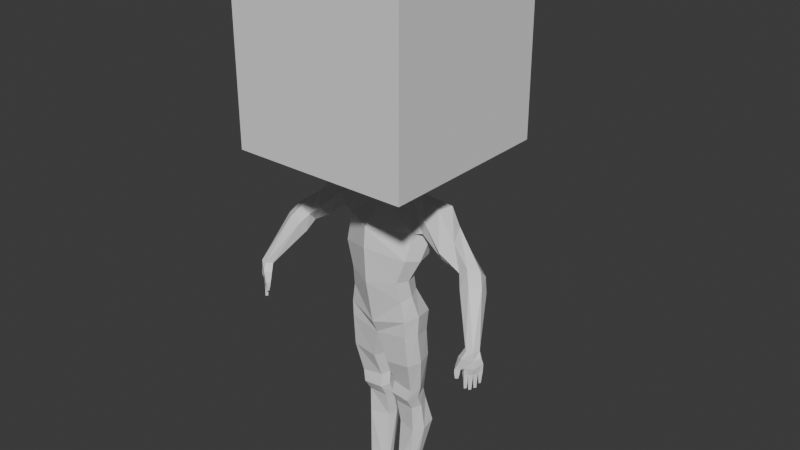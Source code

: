 # Source: manRunSwordSwing.blend  (saved by Blender 4.1.24; exported with 4.5.12 LTS)
import bpy
from mathutils import Matrix  # noqa: F401  (used for matrix-valued properties, if any)

bpy.ops.wm.read_factory_settings(use_empty=True)
scene = bpy.context.scene
scene.name = 'Scene'

# ---- collections
col_collection = bpy.data.collections.new('Collection'); scene.collection.children.link(col_collection)

# ---- materials (node trees are filled in below, after node groups)
mat_material = bpy.data.materials.new('Material')
mat_material.alpha_threshold = 0.0
mat_material.use_transparent_shadow = False
mat_material.roughness = 0.5
mat_material.line_color = (0.0, 0.0, 0.0, 1.0)

# ---- material node trees
mat_material.use_nodes = True; mat_material.node_tree.nodes.clear()
_N = mat_material.node_tree.nodes; _L = mat_material.node_tree.links
n0 = _N.new('ShaderNodeOutputMaterial'); n0.name = 'Material Output'; n0.location = (300, 300)
n1 = _N.new('ShaderNodeBsdfPrincipled'); n1.name = 'Principled BSDF'; n1.location = (10, 300)
n1.inputs[3].default_value = 1.45
_L.new(n1.outputs[0], n0.inputs[0])
n0.is_active_output = True

# ---- world
world_world = bpy.data.worlds.new('World'); scene.world = world_world
world_world.use_nodes = True; world_world.node_tree.nodes.clear()
_N = world_world.node_tree.nodes; _L = world_world.node_tree.links
n0 = _N.new('ShaderNodeOutputWorld'); n0.name = 'World Output'; n0.location = (300, 300)
n1 = _N.new('ShaderNodeBackground'); n1.name = 'Background'; n1.location = (10, 300)
n1.inputs[0].default_value = (0.05088, 0.05088, 0.05088, 1.0)
_L.new(n1.outputs[0], n0.inputs[0])
n0.is_active_output = True
world_world.color = (0.05088, 0.05088, 0.05088)
world_world.use_sun_shadow = False
world_world.sun_shadow_jitter_overblur = 0.0

# ---- meshes
me_cube = bpy.data.meshes.new('Cube')
me_cube.from_pydata([(0.3767, 0.1014, 1.352), (0.3232, -0.006303, 0.2685), (0.3005, -0.1008, 1.368), (0.3237, -0.2651, 0.1923), (0.0, 0.09509, 0.2355), (0.0, -0.1888, 1.329), (0.0, -0.3737, 0.02259), (0.0, 0.1543, 1.341), (0.4817, 0.1641, 1.028), (0.449, 0.04745, 0.6975), (0.322, -0.03824, 0.4414), (0.4214, -0.18, 1.014), (0.3991, -0.2831, 0.7218), (0.3022, -0.3071, 0.4436), (0.0, 0.2601, 1.143), (0.0, 0.2203, 0.825), (0.0, 0.07497, 0.4128), (0.0, -0.4513, 1.053), (0.0, -0.4698, 0.8258), (0.0, -0.4475, 0.4108), (0.3839, 0.1091, -0.2853), (0.3651, -0.2481, -0.2377), (0.0, 0.1839, -0.3325), (0.0, -0.2733, -0.2867), (0.3893, 0.1363, -0.04708), (0.0, 0.2327, -0.08009), (0.0, -0.3475, -0.1233), (0.3698, -0.2501, -0.04519), (0.3172, 0.1494, -1.118), (0.3114, -0.1356, -1.153), (0.07587, 0.1337, -1.111), (0.0821, -0.1232, -1.14), (0.08217, 0.1656, -0.6609), (0.08528, 0.142, -0.9256), (0.09292, -0.09671, -0.9872), (0.09718, -0.2191, -0.6681), (0.3794, -0.2099, -0.6295), (0.3442, -0.1182, -1.016), (0.3541, 0.1265, -0.9562), (0.3965, 0.1234, -0.6135), (0.3153, 0.19, -1.265), (0.3078, -0.04435, -1.303), (0.07045, 0.1768, -1.272), (0.07655, -0.03237, -1.304), (0.3764, 0.2472, -1.587), (0.3146, -0.03645, -1.626), (0.1309, 0.2849, -1.583), (0.0872, 0.02413, -1.618), (0.2856, 0.1074, -2.231), (0.2893, -0.06647, -2.239), (0.09271, 0.0985, -2.231), (0.1142, -0.06071, -2.239), (0.3939, -0.00117, 1.361), (0.3834, -0.1488, 0.2418), (-0.001619, -0.1512, 0.1297), (0.1178, 0.1154, 1.452), (0.3686, -0.1863, 0.439), (0.4842, -0.1351, 0.6947), (0.5266, 0.01545, 1.005), (0.4362, -0.1086, -0.2476), (0.0, -0.1298, -0.3099), (0.4414, -0.09914, -0.01484), (-0.0009197, -0.09246, -0.1143), (0.3673, -0.01271, -1.143), (0.03224, -0.02896, -1.127), (0.4474, -0.06295, -0.6236), (0.4028, -0.01246, -1.001), (0.03756, -0.08062, -0.6699), (0.04093, -0.008514, -0.9622), (0.3648, 0.054, -1.285), (0.02663, 0.04631, -1.292), (0.3943, 0.07689, -1.612), (0.05591, 0.1272, -1.605), (0.3167, 0.01571, -2.231), (0.07944, 0.01409, -2.231), (0.7356, 0.06023, 1.343), (0.5788, -0.186, 1.189), (0.6386, 0.1726, 1.13), (0.528, -0.1593, 1.044), (0.687, -0.1121, 1.349), (0.6216, 0.1513, 1.047), (1.506, -0.4681, 0.1935), (1.404, -0.5606, 0.1925), (1.453, -0.4096, 0.1843), (1.351, -0.5021, 0.1832), (1.481, -0.5436, 0.1976), (1.375, -0.4266, 0.1791), (1.037, -0.2037, 0.788), (1.143, -0.2156, 0.8691), (1.249, -0.04399, 0.7549), (1.143, -0.03209, 0.6739), (1.037, -0.1119, 0.6904), (1.249, -0.1357, 0.8525), (1.118, -0.2989, 0.6699), (1.312, -0.1102, 0.6215), (1.332, -0.2223, 0.7228), (1.23, -0.3071, 0.7364), (1.198, -0.1042, 0.5387), (1.086, -0.2015, 0.5687), (0.9305, -0.1597, 1.066), (0.8286, 0.01969, 0.8303), (0.7914, -0.1724, 0.8438), (0.8165, -0.2537, 0.9599), (0.7954, 0.1353, 1.032), (0.8463, 0.04556, 1.149), (0.0, -0.1162, 1.45), (0.1669, 0.02788, 1.453), (0.0, 0.1514, 1.442), (0.1243, -0.07152, 1.46), (0.0, -0.1432, 1.324), (0.1086, 0.07976, 1.594), (0.0, -0.1456, 1.577), (0.1577, 0.02427, 1.596), (0.0, 0.1158, 1.584), (0.1187, -0.1012, 1.584), (0.3004, 0.1453, -2.398), (0.338, -0.08223, -2.398), (0.04202, 0.1323, -2.398), (0.03944, -0.06336, -2.401), (0.3311, 0.003565, -2.398), (0.03855, 0.006367, -2.397), (0.3104, -0.2554, -2.33), (0.3379, -0.296, -2.396), (0.08851, -0.2996, -2.31), (0.1503, -0.4005, -2.329), (0.1406, -0.4358, -2.401), (0.05611, -0.3484, -2.401), (1.55, -0.4609, 0.05576), (1.412, -0.5857, 0.008436), (1.515, -0.4164, 0.04062), (1.37, -0.5525, -0.00951), (1.497, -0.5445, 0.009743), (1.441, -0.4969, 0.01196), (1.543, -0.4542, -0.03169), (1.407, -0.5845, -0.07811), (1.513, -0.4216, -0.02988), (1.372, -0.5635, -0.08041), (1.482, -0.5301, -0.06745), (1.444, -0.4874, -0.06446), (1.491, -0.5419, 0.1052), (1.535, -0.4797, 0.1296), (1.315, -0.562, 0.09927), (1.385, -0.6171, 0.1153), (1.477, -0.4044, 0.1227), (1.419, -0.4693, 0.1063), (1.379, -0.6061, -0.009651), (1.355, -0.5656, -0.01032), (1.305, -0.5987, -0.009931), (1.33, -0.6392, -0.009259), (1.364, -0.6188, -0.116), (1.344, -0.5947, -0.1166), (1.32, -0.6148, -0.1152), (1.34, -0.6389, -0.1146), (1.438, -0.5561, -0.07518), (1.479, -0.4542, -0.04776), (1.406, -0.5289, -0.0761), (1.511, -0.4936, -0.04949), (1.416, -0.588, -0.2296), (1.396, -0.5679, -0.2319), (1.435, -0.5682, -0.2256), (1.416, -0.5481, -0.2279), (1.47, -0.5378, -0.2424), (1.449, -0.5177, -0.241), (1.45, -0.558, -0.2465), (1.429, -0.5379, -0.2451), (1.484, -0.5204, -0.2274), (1.465, -0.5, -0.2263), (1.485, -0.481, -0.2229), (1.505, -0.5013, -0.224), (1.531, -0.4634, -0.1718), (1.513, -0.4496, -0.1726), (1.5, -0.4666, -0.1803), (1.518, -0.4804, -0.1795), (1.514, -0.4894, -0.09027), (1.539, -0.4573, -0.07576), (1.513, -0.4309, -0.0748), (1.486, -0.4583, -0.08936), (1.516, -0.4851, -0.1345), (1.513, -0.4404, -0.1233), (1.535, -0.4605, -0.1234), (1.493, -0.4626, -0.1345), (1.481, -0.4634, -0.1079), (1.451, -0.4918, -0.1201), (1.509, -0.4962, -0.1094), (1.483, -0.5268, -0.1224), (1.483, -0.4722, -0.1654), (1.507, -0.4988, -0.1667), (1.458, -0.4959, -0.1732), (1.484, -0.5236, -0.1749), (1.477, -0.5332, -0.1367), (1.446, -0.4994, -0.1343), (1.443, -0.5569, -0.143), (1.415, -0.5324, -0.143), (1.474, -0.5355, -0.1896), (1.446, -0.5574, -0.1948), (1.422, -0.5352, -0.194), (1.448, -0.5086, -0.1876), (1.409, -0.5348, -0.1294), (1.383, -0.5617, -0.137), (1.438, -0.5604, -0.1279), (1.41, -0.5866, -0.1314), (1.413, -0.5402, -0.1786), (1.438, -0.5643, -0.1765), (1.388, -0.5648, -0.1846), (1.413, -0.5885, -0.1805), (1.331, -0.6425, -0.05783), (1.376, -0.6123, -0.05895), (1.354, -0.5756, -0.05974), (1.309, -0.6058, -0.05863), (0.08366, -0.2604, 1.502), (0.1896, -0.1726, 2.041), (0.1585, 0.1253, 1.57), (0.1802, 0.1792, 1.978), (7.938e-05, 0.1702, 1.525), (7.938e-05, 0.2279, 2.007), (0.2282, 0.1947, 1.839), (0.207, -0.248, 1.898), (7.938e-05, -0.3156, 1.483), (7.938e-05, -0.2103, 2.087), (7.938e-05, 0.2626, 1.828), (7.938e-05, -0.328, 1.898), (7.938e-05, -0.1185, 1.516), (0.1612, -0.002556, 1.579), (0.1207, -0.1341, 1.534), (0.1055, -0.1001, 1.55), (0.2113, 0.09719, 2.031), (0.2179, -0.04651, 2.052), (0.2409, -0.07421, 1.893), (0.2452, 0.0735, 1.872), (7.938e-05, -0.03517, 2.133), (7.938e-05, 0.1074, 2.108), (0.2045, 0.1788, 1.703), (0.1788, -0.2489, 1.785), (7.938e-05, 0.2376, 1.691), (7.938e-05, -0.3319, 1.785), (0.2294, 0.04738, 1.739), (0.2184, -0.0911, 1.764), (0.1867, 0.1565, 1.678), (0.1468, -0.2547, 1.668), (0.1693, -0.1127, 1.697), (7.938e-05, 0.2048, 1.643), (7.938e-05, -0.323, 1.665), (0.1952, 0.02091, 1.699)], [], [(25, 24, 20, 22), (11, 58, 80, 78), (14, 7, 0, 8), (11, 2, 5, 17), (0, 55, 106, 52), (3, 13, 19, 6), (13, 12, 18, 19), (12, 11, 17, 18), (4, 16, 10, 1), (16, 15, 9, 10), (15, 14, 8, 9), (53, 56, 13, 3), (56, 57, 12, 13), (57, 58, 11, 12), (68, 33, 30, 64), (62, 25, 22, 60), (61, 27, 21, 59), (27, 26, 23, 21), (3, 6, 26, 27), (53, 3, 27, 61), (54, 4, 25, 62), (4, 1, 24, 25), (63, 29, 41, 69), (66, 37, 29, 63), (33, 38, 28, 30), (37, 34, 31, 29), (21, 23, 35, 36), (36, 35, 34, 37), (22, 20, 39, 32), (32, 39, 38, 33), (59, 21, 36, 65), (65, 36, 37, 66), (60, 22, 32, 67), (67, 32, 33, 68), (42, 40, 44, 46), (30, 28, 40, 42), (29, 31, 43, 41), (64, 30, 42, 70), (72, 46, 50, 74), (41, 43, 47, 45), (70, 42, 46, 72), (69, 41, 45, 71), (73, 49, 116, 119), (71, 45, 49, 73), (46, 44, 48, 50), (45, 47, 51, 49), (44, 71, 73, 48), (118, 116, 122, 125, 126), (40, 69, 71, 44), (43, 70, 72, 47), (47, 72, 74, 51), (31, 64, 70, 43), (35, 67, 68, 34), (23, 60, 67, 35), (39, 65, 66, 38), (20, 59, 65, 39), (38, 66, 63, 28), (28, 63, 69, 40), (6, 54, 62, 26), (1, 53, 61, 24), (24, 61, 59, 20), (26, 62, 60, 23), (34, 68, 64, 31), (9, 8, 58, 57), (10, 9, 57, 56), (1, 10, 56, 53), (8, 0, 75, 77), (97, 94, 83, 86), (96, 93, 82, 85), (58, 8, 77, 80), (2, 11, 78, 76), (52, 2, 76, 79), (0, 52, 79, 75), (141, 130, 146, 147), (140, 139, 131, 127), (98, 97, 86, 84), (94, 95, 81, 83), (95, 96, 85, 81), (93, 98, 84, 82), (102, 101, 91, 87), (104, 99, 88, 92), (103, 104, 92, 89), (101, 100, 90, 91), (99, 102, 87, 88), (100, 103, 89, 90), (87, 91, 98, 93), (92, 88, 96, 95), (89, 92, 95, 94), (91, 90, 97, 98), (88, 87, 93, 96), (90, 89, 94, 97), (80, 77, 103, 100), (79, 76, 102, 99), (78, 80, 100, 101), (77, 75, 104, 103), (75, 79, 99, 104), (76, 78, 101, 102), (105, 108, 114, 111), (52, 106, 108, 2), (2, 108, 105, 109), (55, 0, 7, 107), (109, 5, 2), (111, 114, 112, 110, 113), (106, 55, 110, 112), (55, 107, 113, 110), (108, 106, 112, 114), (120, 119, 116, 118), (117, 115, 119, 120), (51, 74, 120, 118), (48, 73, 119, 115), (74, 50, 117, 120), (50, 48, 115, 117), (51, 118, 126, 123), (49, 51, 123, 124, 121), (116, 49, 121, 122), (123, 126, 125, 124), (121, 124, 125, 122), (139, 142, 128, 131), (144, 143, 129, 132), (141, 144, 132, 130), (143, 140, 127, 129), (135, 154, 138, 132, 129), (136, 134, 128, 130), (138, 155, 136, 130, 132), (133, 135, 129, 127), (137, 156, 133, 127, 131), (83, 81, 140, 143), (84, 86, 144, 141), (86, 83, 143, 144), (85, 82, 142, 139), (81, 85, 139, 140), (82, 84, 141, 142), (206, 205, 152, 149), (128, 142, 148, 145), (142, 141, 147, 148), (130, 128, 145, 146), (152, 151, 150, 149), (207, 206, 149, 150), (205, 208, 151, 152), (208, 207, 150, 151), (187, 185, 167, 166), (179, 177, 172, 169), (196, 193, 161, 162), (203, 201, 160, 158), (160, 159, 157, 158), (201, 202, 159, 160), (204, 203, 158, 157), (202, 204, 157, 159), (162, 161, 163, 164), (193, 194, 163, 161), (194, 195, 164, 163), (195, 196, 162, 164), (168, 165, 166, 167), (185, 186, 168, 167), (188, 187, 166, 165), (186, 188, 165, 168), (171, 170, 169, 172), (180, 178, 170, 171), (178, 179, 169, 170), (177, 180, 171, 172), (156, 154, 176, 173), (135, 133, 174, 175), (154, 135, 175, 176), (133, 156, 173, 174), (173, 176, 180, 177), (175, 174, 179, 178), (176, 175, 178, 180), (174, 173, 177, 179), (156, 137, 184, 183), (137, 138, 182, 184), (154, 156, 183, 181), (138, 154, 181, 182), (183, 184, 188, 186), (184, 182, 187, 188), (181, 183, 186, 185), (182, 181, 185, 187), (155, 138, 190, 192), (153, 155, 192, 191), (137, 153, 191, 189), (138, 137, 189, 190), (192, 190, 196, 195), (191, 192, 195, 194), (189, 191, 194, 193), (190, 189, 193, 196), (153, 134, 200, 199), (134, 136, 198, 200), (155, 153, 199, 197), (136, 155, 197, 198), (199, 200, 204, 202), (200, 198, 203, 204), (197, 199, 202, 201), (198, 197, 201, 203), (147, 146, 207, 208), (148, 147, 208, 205), (146, 145, 206, 207), (145, 148, 205, 206), (134, 153, 137, 131, 128), (4, 54, 16), (219, 214, 212, 215), (233, 219, 215, 231), (236, 227, 216, 232), (226, 229, 218, 210), (215, 212, 225, 228), (213, 211, 222, 224, 221), (232, 216, 220, 234), (216, 210, 218, 220), (212, 214, 230, 225), (231, 215, 228, 235), (227, 226, 210, 216), (227, 228, 215, 219, 220, 216), (222, 223, 224), (226, 227, 228, 225), (235, 228, 227, 236), (225, 230, 229, 226), (221, 224, 223, 209, 217), (242, 235, 236, 239), (237, 231, 235, 242), (238, 232, 234, 241), (239, 236, 232, 238), (240, 233, 231, 237), (213, 240, 237, 211), (223, 239, 238, 209), (209, 238, 241, 217), (211, 237, 242, 222), (222, 242, 239, 223)])
_uv = me_cube.uv_layers.new(name='UVMap')
_uv.uv.foreach_set('vector', [0.375, 0.3741, 0.3837, 0.5829, 0.3837, 0.5829, 0.375, 0.3741, 0.5616, 0.7158, 0.5609, 0.6665, 0.5609, 0.6665, 0.5602, 0.7248, 0.5983, 0.3741, 0.6727, 0.3741, 0.625, 0.6516, 0.5615, 0.635, 0.5616, 0.7158, 0.6362, 0.72, 0.625, 0.8759, 0.5595, 0.8759, 0.625, 0.6516, 0.7294, 0.648, 0.7089, 0.6763, 0.625, 0.6785, 0.3794, 0.6834, 0.4438, 0.702, 0.4375, 0.8759, 0.3752, 0.8753, 0.4438, 0.702, 0.5, 0.7012, 0.5, 0.8759, 0.4375, 0.8759, 0.5, 0.7012, 0.5616, 0.7158, 0.5595, 0.8759, 0.5, 0.8759, 0.375, 0.3741, 0.4494, 0.3741, 0.4413, 0.6072, 0.3837, 0.5829, 0.4494, 0.3741, 0.5238, 0.3741, 0.5, 0.6186, 0.4413, 0.6072, 0.5238, 0.3741, 0.5983, 0.3741, 0.5615, 0.635, 0.5, 0.6186, 0.3815, 0.6282, 0.4432, 0.6505, 0.4438, 0.702, 0.3794, 0.6834, 0.4432, 0.6505, 0.5, 0.6546, 0.5, 0.7012, 0.4438, 0.702, 0.5, 0.6546, 0.5609, 0.6665, 0.5616, 0.7158, 0.5, 0.7012, 0.0, 0.0, 0.0, 0.0, 0.0, 0.0, 0.0, 0.0, 0.0, 0.0, 0.0, 0.0, 0.0, 0.0, 0.0, 0.0, 0.3815, 0.6282, 0.3794, 0.6834, 0.3794, 0.6834, 0.3815, 0.6282, 0.3794, 0.6834, 0.375, 0.8754, 0.3754, 0.8563, 0.3794, 0.6834, 0.3794, 0.6834, 0.3752, 0.8753, 0.375, 0.8754, 0.3794, 0.6834, 0.3815, 0.6282, 0.3794, 0.6834, 0.3794, 0.6834, 0.3815, 0.6282, 0.0, 0.0, 0.0, 0.0, 0.0, 0.0, 0.0, 0.0, 0.375, 0.3741, 0.3837, 0.5829, 0.3837, 0.5829, 0.375, 0.3741, 0.3815, 0.6282, 0.3794, 0.6834, 0.3794, 0.6834, 0.3815, 0.6282, 0.3815, 0.6282, 0.3794, 0.6834, 0.3794, 0.6834, 0.3815, 0.6282, 0.375, 0.3741, 0.3837, 0.5829, 0.3837, 0.5829, 0.375, 0.3741, 0.3794, 0.6834, 0.3751, 0.8695, 0.3751, 0.8722, 0.3794, 0.6834, 0.3794, 0.6834, 0.3754, 0.8563, 0.3753, 0.8603, 0.3794, 0.6835, 0.3794, 0.6835, 0.3753, 0.8603, 0.3751, 0.8695, 0.3794, 0.6834, 0.375, 0.3741, 0.3837, 0.5829, 0.3837, 0.5828, 0.375, 0.3741, 0.375, 0.3741, 0.3837, 0.5828, 0.3837, 0.5829, 0.375, 0.3741, 0.3815, 0.6282, 0.3794, 0.6834, 0.3794, 0.6835, 0.3815, 0.6282, 0.3815, 0.6282, 0.3794, 0.6835, 0.3794, 0.6834, 0.3815, 0.6282, 0.0, 0.0, 0.0, 0.0, 0.0, 0.0, 0.0, 0.0, 0.0, 0.0, 0.0, 0.0, 0.0, 0.0, 0.0, 0.0, 0.375, 0.3741, 0.3837, 0.5829, 0.3837, 0.5829, 0.375, 0.3741, 0.375, 0.3741, 0.3837, 0.5829, 0.3837, 0.5829, 0.375, 0.3741, 0.3794, 0.6834, 0.3751, 0.8722, 0.375, 0.8747, 0.3794, 0.6834, 0.0, 0.0, 0.0, 0.0, 0.0, 0.0, 0.0, 0.0, 0.0, 0.0, 0.0, 0.0, 0.0, 0.0, 0.0, 0.0, 0.3794, 0.6834, 0.375, 0.8747, 0.3754, 0.8702, 0.3794, 0.6834, 0.0, 0.0, 0.0, 0.0, 0.0, 0.0, 0.0, 0.0, 0.3815, 0.6282, 0.3794, 0.6834, 0.3794, 0.6834, 0.3815, 0.6282, 0.3815, 0.6282, 0.3721, 0.6761, 0.3721, 0.6761, 0.3815, 0.6282, 0.3815, 0.6282, 0.3794, 0.6834, 0.3721, 0.6761, 0.3815, 0.6282, 0.375, 0.3741, 0.3837, 0.5829, 0.3837, 0.5829, 0.375, 0.3741, 0.3794, 0.6834, 0.3754, 0.8702, 0.3743, 0.8731, 0.3721, 0.6761, 0.3837, 0.5829, 0.3815, 0.6282, 0.3815, 0.6282, 0.3837, 0.5829, 0.2618, 0.6927, 0.3721, 0.6761, 0.3721, 0.6761, 0.292, 0.6882, 0.2618, 0.6927, 0.3837, 0.5829, 0.3815, 0.6282, 0.3815, 0.6282, 0.3837, 0.5829, 0.0, 0.0, 0.0, 0.0, 0.0, 0.0, 0.0, 0.0, 0.0, 0.0, 0.0, 0.0, 0.0, 0.0, 0.0, 0.0, 0.0, 0.0, 0.0, 0.0, 0.0, 0.0, 0.0, 0.0, 0.0, 0.0, 0.0, 0.0, 0.0, 0.0, 0.0, 0.0, 0.0, 0.0, 0.0, 0.0, 0.0, 0.0, 0.0, 0.0, 0.3837, 0.5828, 0.3815, 0.6282, 0.3815, 0.6282, 0.3837, 0.5829, 0.3837, 0.5829, 0.3815, 0.6282, 0.3815, 0.6282, 0.3837, 0.5828, 0.3837, 0.5829, 0.3815, 0.6282, 0.3815, 0.6282, 0.3837, 0.5829, 0.3837, 0.5829, 0.3815, 0.6282, 0.3815, 0.6282, 0.3837, 0.5829, 0.0, 0.0, 0.0, 0.0, 0.0, 0.0, 0.0, 0.0, 0.3837, 0.5829, 0.3815, 0.6282, 0.3815, 0.6282, 0.3837, 0.5829, 0.3837, 0.5829, 0.3815, 0.6282, 0.3815, 0.6282, 0.3837, 0.5829, 0.0, 0.0, 0.0, 0.0, 0.0, 0.0, 0.0, 0.0, 0.0, 0.0, 0.0, 0.0, 0.0, 0.0, 0.0, 0.0, 0.5, 0.6186, 0.5615, 0.635, 0.5609, 0.6665, 0.5, 0.6546, 0.4413, 0.6072, 0.5, 0.6186, 0.5, 0.6546, 0.4432, 0.6505, 0.3837, 0.5829, 0.4413, 0.6072, 0.4432, 0.6505, 0.3815, 0.6282, 0.5615, 0.635, 0.625, 0.6516, 0.625, 0.6516, 0.5615, 0.635, 0.5609, 0.6665, 0.5615, 0.635, 0.5615, 0.635, 0.5609, 0.6665, 0.625, 0.6785, 0.6362, 0.72, 0.6362, 0.72, 0.625, 0.6785, 0.5609, 0.6665, 0.5615, 0.635, 0.5615, 0.635, 0.5609, 0.6665, 0.6362, 0.72, 0.5616, 0.7158, 0.5602, 0.7248, 0.6362, 0.72, 0.625, 0.6785, 0.6362, 0.72, 0.6362, 0.72, 0.625, 0.6785, 0.625, 0.6516, 0.625, 0.6785, 0.625, 0.6785, 0.625, 0.6516, 0.5602, 0.7248, 0.5602, 0.7248, 0.5602, 0.7248, 0.5602, 0.7248, 0.625, 0.6516, 0.625, 0.6785, 0.625, 0.6785, 0.625, 0.6516, 0.5602, 0.7248, 0.5609, 0.6665, 0.5609, 0.6665, 0.5602, 0.7248, 0.5615, 0.635, 0.625, 0.6516, 0.625, 0.6516, 0.5615, 0.635, 0.625, 0.6516, 0.625, 0.6785, 0.625, 0.6785, 0.625, 0.6516, 0.6362, 0.72, 0.5602, 0.7248, 0.5602, 0.7248, 0.6362, 0.72, 0.6362, 0.72, 0.5602, 0.7248, 0.5602, 0.7248, 0.6362, 0.72, 0.625, 0.6516, 0.625, 0.6785, 0.625, 0.6785, 0.625, 0.6516, 0.5615, 0.635, 0.625, 0.6516, 0.625, 0.6516, 0.5615, 0.635, 0.5602, 0.7248, 0.5609, 0.6665, 0.5609, 0.6665, 0.5602, 0.7248, 0.625, 0.6785, 0.6362, 0.72, 0.6362, 0.72, 0.625, 0.6785, 0.5609, 0.6665, 0.5615, 0.635, 0.5615, 0.635, 0.5609, 0.6665, 0.6362, 0.72, 0.5602, 0.7248, 0.5602, 0.7248, 0.6362, 0.72, 0.625, 0.6516, 0.625, 0.6785, 0.625, 0.6785, 0.625, 0.6516, 0.5615, 0.635, 0.625, 0.6516, 0.625, 0.6516, 0.5615, 0.635, 0.5602, 0.7248, 0.5609, 0.6665, 0.5609, 0.6665, 0.5602, 0.7248, 0.625, 0.6785, 0.6362, 0.72, 0.6362, 0.72, 0.625, 0.6785, 0.5609, 0.6665, 0.5615, 0.635, 0.5615, 0.635, 0.5609, 0.6665, 0.5609, 0.6665, 0.5615, 0.635, 0.5615, 0.635, 0.5609, 0.6665, 0.625, 0.6785, 0.6362, 0.72, 0.6362, 0.72, 0.625, 0.6785, 0.5602, 0.7248, 0.5609, 0.6665, 0.5609, 0.6665, 0.5602, 0.7248, 0.5615, 0.635, 0.625, 0.6516, 0.625, 0.6516, 0.5615, 0.635, 0.625, 0.6516, 0.625, 0.6785, 0.625, 0.6785, 0.625, 0.6516, 0.6362, 0.72, 0.5602, 0.7248, 0.5602, 0.7248, 0.6362, 0.72, 0.7509, 0.7268, 0.7287, 0.7001, 0.7287, 0.7001, 0.7509, 0.7268, 0.625, 0.6785, 0.7089, 0.6763, 0.7287, 0.7001, 0.6362, 0.72, 0.6362, 0.72, 0.7287, 0.7001, 0.7509, 0.7268, 0.7509, 0.744, 0.7294, 0.648, 0.625, 0.6516, 0.7509, 0.6003, 0.7509, 0.6185, 0.7509, 0.744, 0.7509, 0.75, 0.6362, 0.72, 0.7509, 0.7268, 0.7287, 0.7001, 0.7089, 0.6763, 0.7294, 0.648, 0.7509, 0.6185, 0.7089, 0.6763, 0.7294, 0.648, 0.7294, 0.648, 0.7089, 0.6763, 0.7294, 0.648, 0.7509, 0.6185, 0.7509, 0.6185, 0.7294, 0.648, 0.7287, 0.7001, 0.7089, 0.6763, 0.7089, 0.6763, 0.7287, 0.7001, 0.2491, 0.625, 0.3815, 0.6282, 0.3721, 0.6761, 0.2618, 0.6927, 0.2491, 0.5, 0.3837, 0.5829, 0.3815, 0.6282, 0.2491, 0.625, 0.0, 0.0, 0.0, 0.0, 0.0, 0.0, 0.0, 0.0, 0.3837, 0.5829, 0.3815, 0.6282, 0.3815, 0.6282, 0.3837, 0.5829, 0.0, 0.0, 0.0, 0.0, 0.0, 0.0, 0.0, 0.0, 0.375, 0.3741, 0.3837, 0.5829, 0.3837, 0.5829, 0.375, 0.3741, 0.0, 0.0, 0.0, 0.0, 0.0, 0.0, 0.0, 0.0, 0.3721, 0.6761, 0.3743, 0.8731, 0.3743, 0.8731, 0.3736, 0.8065, 0.3721, 0.6761, 0.3721, 0.6761, 0.3721, 0.6761, 0.3721, 0.6761, 0.3721, 0.6761, 0.3743, 0.8731, 0.3743, 0.8731, 0.3737, 0.8192, 0.3736, 0.8065, 0.3721, 0.6761, 0.3736, 0.8065, 0.3737, 0.8192, 0.3721, 0.6761, 0.625, 0.6785, 0.6362, 0.72, 0.6362, 0.72, 0.625, 0.6785, 0.5609, 0.6665, 0.5615, 0.635, 0.5615, 0.635, 0.5609, 0.6665, 0.5602, 0.7248, 0.5609, 0.6665, 0.5609, 0.6665, 0.5602, 0.7248, 0.5615, 0.635, 0.625, 0.6516, 0.625, 0.6516, 0.5615, 0.635, 0.5615, 0.635, 0.5612, 0.6513, 0.5609, 0.6665, 0.5609, 0.6665, 0.5615, 0.635, 0.5602, 0.7248, 0.6362, 0.72, 0.6362, 0.72, 0.5602, 0.7248, 0.5609, 0.6665, 0.5605, 0.6979, 0.5602, 0.7248, 0.5602, 0.7248, 0.5609, 0.6665, 0.625, 0.6516, 0.5615, 0.635, 0.5615, 0.635, 0.625, 0.6516, 0.625, 0.6785, 0.625, 0.6639, 0.625, 0.6516, 0.625, 0.6516, 0.625, 0.6785, 0.5615, 0.635, 0.625, 0.6516, 0.625, 0.6516, 0.5615, 0.635, 0.5602, 0.7248, 0.5609, 0.6665, 0.5609, 0.6665, 0.5602, 0.7248, 0.5609, 0.6665, 0.5615, 0.635, 0.5615, 0.635, 0.5609, 0.6665, 0.625, 0.6785, 0.6362, 0.72, 0.6362, 0.72, 0.625, 0.6785, 0.625, 0.6516, 0.625, 0.6785, 0.625, 0.6785, 0.625, 0.6516, 0.6362, 0.72, 0.5602, 0.7248, 0.5602, 0.7248, 0.6362, 0.72, 0.6362, 0.72, 0.6362, 0.72, 0.6362, 0.72, 0.6362, 0.72, 0.6362, 0.72, 0.6362, 0.72, 0.6362, 0.72, 0.6362, 0.72, 0.6362, 0.72, 0.5602, 0.7248, 0.5602, 0.7248, 0.6362, 0.72, 0.5602, 0.7248, 0.6362, 0.72, 0.6362, 0.72, 0.5602, 0.7248, 0.6362, 0.72, 0.5602, 0.7248, 0.5602, 0.7248, 0.6362, 0.72, 0.5602, 0.7248, 0.6362, 0.72, 0.6362, 0.72, 0.5602, 0.7248, 0.6362, 0.72, 0.5602, 0.7248, 0.5602, 0.7248, 0.6362, 0.72, 0.5602, 0.7248, 0.5602, 0.7248, 0.5602, 0.7248, 0.5602, 0.7248, 0.5609, 0.6665, 0.5612, 0.6513, 0.5612, 0.6513, 0.5609, 0.6665, 0.625, 0.6516, 0.625, 0.6639, 0.625, 0.6639, 0.625, 0.6516, 0.5609, 0.6665, 0.625, 0.6785, 0.625, 0.6785, 0.5609, 0.6665, 0.5602, 0.7248, 0.5605, 0.6979, 0.5605, 0.6979, 0.5602, 0.7248, 0.5605, 0.6979, 0.6304, 0.6985, 0.6362, 0.72, 0.5602, 0.7248, 0.5605, 0.6979, 0.6304, 0.6985, 0.6304, 0.6985, 0.5605, 0.6979, 0.6362, 0.72, 0.5602, 0.7248, 0.5602, 0.7248, 0.6362, 0.72, 0.6304, 0.6985, 0.6362, 0.72, 0.6362, 0.72, 0.6304, 0.6985, 0.5609, 0.6665, 0.625, 0.6785, 0.6304, 0.6985, 0.5605, 0.6979, 0.625, 0.6785, 0.6304, 0.6985, 0.6304, 0.6985, 0.625, 0.6785, 0.6304, 0.6985, 0.5605, 0.6979, 0.5605, 0.6979, 0.6304, 0.6985, 0.5605, 0.6979, 0.5609, 0.6665, 0.5609, 0.6665, 0.5605, 0.6979, 0.625, 0.6639, 0.625, 0.6785, 0.5609, 0.6665, 0.5612, 0.6513, 0.5612, 0.6513, 0.625, 0.6639, 0.625, 0.6639, 0.5612, 0.6513, 0.625, 0.6785, 0.5609, 0.6665, 0.5609, 0.6665, 0.625, 0.6785, 0.625, 0.6639, 0.625, 0.6785, 0.625, 0.6785, 0.625, 0.6639, 0.5612, 0.6513, 0.5615, 0.635, 0.625, 0.6516, 0.625, 0.6639, 0.5612, 0.6513, 0.5615, 0.635, 0.5615, 0.635, 0.5612, 0.6513, 0.5615, 0.635, 0.625, 0.6516, 0.625, 0.6516, 0.5615, 0.635, 0.625, 0.6639, 0.5612, 0.6513, 0.5612, 0.6513, 0.625, 0.6639, 0.625, 0.6639, 0.5612, 0.6513, 0.5612, 0.6513, 0.625, 0.6639, 0.5615, 0.635, 0.625, 0.6516, 0.625, 0.6516, 0.5615, 0.635, 0.5612, 0.6513, 0.5615, 0.635, 0.5615, 0.635, 0.5612, 0.6513, 0.625, 0.6516, 0.625, 0.6639, 0.625, 0.6639, 0.625, 0.6516, 0.625, 0.6639, 0.5612, 0.6513, 0.5612, 0.6513, 0.625, 0.6639, 0.5615, 0.635, 0.625, 0.6516, 0.625, 0.6516, 0.5615, 0.635, 0.5612, 0.6513, 0.5615, 0.635, 0.5615, 0.635, 0.5612, 0.6513, 0.625, 0.6516, 0.625, 0.6639, 0.625, 0.6639, 0.625, 0.6516, 0.625, 0.6639, 0.625, 0.6785, 0.625, 0.6785, 0.625, 0.6639, 0.625, 0.6785, 0.5609, 0.6665, 0.5609, 0.6665, 0.625, 0.6785, 0.5612, 0.6513, 0.625, 0.6639, 0.625, 0.6639, 0.5612, 0.6513, 0.5609, 0.6665, 0.5612, 0.6513, 0.5612, 0.6513, 0.5609, 0.6665, 0.625, 0.6639, 0.625, 0.6785, 0.625, 0.6785, 0.625, 0.6639, 0.625, 0.6785, 0.5609, 0.6665, 0.5609, 0.6665, 0.625, 0.6785, 0.5612, 0.6513, 0.625, 0.6639, 0.625, 0.6639, 0.5612, 0.6513, 0.5609, 0.6665, 0.5612, 0.6513, 0.5612, 0.6513, 0.5609, 0.6665, 0.5605, 0.6979, 0.5609, 0.6665, 0.5609, 0.6665, 0.5605, 0.6979, 0.6304, 0.6985, 0.5605, 0.6979, 0.5605, 0.6979, 0.6304, 0.6985, 0.625, 0.6785, 0.6304, 0.6985, 0.6304, 0.6985, 0.625, 0.6785, 0.5609, 0.6665, 0.625, 0.6785, 0.625, 0.6785, 0.5609, 0.6665, 0.5605, 0.6979, 0.5609, 0.6665, 0.5609, 0.6665, 0.5605, 0.6979, 0.6304, 0.6985, 0.5605, 0.6979, 0.5605, 0.6979, 0.6304, 0.6985, 0.625, 0.6785, 0.6304, 0.6985, 0.6304, 0.6985, 0.625, 0.6785, 0.5609, 0.6665, 0.625, 0.6785, 0.625, 0.6785, 0.5609, 0.6665, 0.6304, 0.6985, 0.6362, 0.72, 0.6362, 0.72, 0.6304, 0.6985, 0.6362, 0.72, 0.5602, 0.7248, 0.5602, 0.7248, 0.6362, 0.72, 0.5605, 0.6979, 0.6304, 0.6985, 0.6304, 0.6985, 0.5605, 0.6979, 0.5602, 0.7248, 0.5605, 0.6979, 0.5605, 0.6979, 0.5602, 0.7248, 0.6304, 0.6985, 0.6362, 0.72, 0.6362, 0.72, 0.6304, 0.6985, 0.6362, 0.72, 0.5602, 0.7248, 0.5602, 0.7248, 0.6362, 0.72, 0.5605, 0.6979, 0.6304, 0.6985, 0.6304, 0.6985, 0.5605, 0.6979, 0.5602, 0.7248, 0.5605, 0.6979, 0.5605, 0.6979, 0.5602, 0.7248, 0.5602, 0.7248, 0.5602, 0.7248, 0.5602, 0.7248, 0.5602, 0.7248, 0.6362, 0.72, 0.5602, 0.7248, 0.5602, 0.7248, 0.6362, 0.72, 0.5602, 0.7248, 0.6362, 0.72, 0.6362, 0.72, 0.5602, 0.7248, 0.6362, 0.72, 0.6362, 0.72, 0.6362, 0.72, 0.6362, 0.72, 0.6362, 0.72, 0.6304, 0.6985, 0.625, 0.6785, 0.625, 0.6785, 0.6362, 0.72, 0.0, 0.0, 0.0, 0.0, 0.4494, 0.3741, 0.5, 0.375, 0.625, 0.375, 0.625, 0.5, 0.5, 0.5, 0.4765, 0.375, 0.5, 0.375, 0.5, 0.5, 0.4765, 0.4939, 0.4765, 0.6593, 0.5, 0.6558, 0.5, 0.75, 0.4765, 0.75, 0.625, 0.6694, 0.75, 0.6596, 0.75, 0.75, 0.625, 0.75, 0.5, 0.5, 0.625, 0.5, 0.625, 0.5729, 0.5, 0.5891, 0.25, 0.5, 0.375, 0.5, 0.375, 0.5846, 0.3317, 0.625, 0.25, 0.625, 0.4765, 0.75, 0.5, 0.75, 0.5, 0.875, 0.4765, 0.875, 0.5, 0.75, 0.625, 0.75, 0.625, 0.875, 0.5, 0.875, 0.625, 0.5, 0.75, 0.5, 0.75, 0.5892, 0.625, 0.5729, 0.4765, 0.4939, 0.5, 0.5, 0.5, 0.5891, 0.4765, 0.5882, 0.5, 0.6558, 0.625, 0.6694, 0.625, 0.75, 0.5, 0.75, 0.0, 0.0, 0.0, 0.0, 0.0, 0.0, 0.0, 0.0, 0.0, 0.0, 0.0, 0.0, 0.375, 0.5846, 0.3482, 0.6566, 0.3317, 0.625, 0.625, 0.6694, 0.5, 0.6558, 0.5, 0.5891, 0.625, 0.5729, 0.4765, 0.5882, 0.5, 0.5891, 0.5, 0.6558, 0.4765, 0.6593, 0.625, 0.5729, 0.75, 0.5892, 0.75, 0.6596, 0.625, 0.6694, 0.25, 0.625, 0.3317, 0.625, 0.375, 0.6745, 0.375, 0.75, 0.25, 0.75, 0.4255, 0.5864, 0.4765, 0.5882, 0.4765, 0.6593, 0.4255, 0.667, 0.4255, 0.5, 0.4765, 0.4939, 0.4765, 0.5882, 0.4255, 0.5864, 0.4255, 0.75, 0.4765, 0.75, 0.4765, 0.875, 0.4255, 0.875, 0.4255, 0.667, 0.4765, 0.6593, 0.4765, 0.75, 0.4255, 0.75, 0.4255, 0.375, 0.4765, 0.375, 0.4765, 0.4939, 0.4255, 0.5, 0.375, 0.375, 0.4255, 0.375, 0.4255, 0.5, 0.375, 0.5, 0.375, 0.6745, 0.4255, 0.667, 0.4255, 0.75, 0.375, 0.75, 0.375, 0.75, 0.4255, 0.75, 0.4255, 0.875, 0.375, 0.875, 0.375, 0.5, 0.4255, 0.5, 0.4255, 0.5864, 0.375, 0.5846, 0.375, 0.5846, 0.4255, 0.5864, 0.4255, 0.667, 0.375, 0.6745])
me_cube.materials.append(mat_material)
me_cube.use_mirror_x = True
me_cube.use_paint_bone_selection = False
me_cube.use_paint_mask_vertex = True
me_cube.update()
me_cube_001 = bpy.data.meshes.new('Cube.001')
me_cube_001.from_pydata([(-1.0, -1.0, -1.0), (-1.0, -1.0, 1.0), (-1.0, 1.0, -1.0), (-1.0, 1.0, 1.0), (1.0, -1.0, -1.0), (1.0, -1.0, 1.0), (1.0, 1.0, -1.0), (1.0, 1.0, 1.0)], [], [(0, 1, 3, 2), (2, 3, 7, 6), (6, 7, 5, 4), (4, 5, 1, 0), (2, 6, 4, 0), (7, 3, 1, 5)])
_uv = me_cube_001.uv_layers.new(name='UVMap')
_uv.uv.foreach_set('vector', [0.375, 0.0, 0.625, 0.0, 0.625, 0.25, 0.375, 0.25, 0.375, 0.25, 0.625, 0.25, 0.625, 0.5, 0.375, 0.5, 0.375, 0.5, 0.625, 0.5, 0.625, 0.75, 0.375, 0.75, 0.375, 0.75, 0.625, 0.75, 0.625, 1.0, 0.375, 1.0, 0.125, 0.5, 0.375, 0.5, 0.375, 0.75, 0.125, 0.75, 0.625, 0.5, 0.875, 0.5, 0.875, 0.75, 0.625, 0.75])
me_cube_001.update()
arm_armature = bpy.data.armatures.new('Armature')  # bones are not reproduced

# ---- objects
ob_man = bpy.data.objects.new('man', me_cube)
ob_empty = bpy.data.objects.new('Empty', None)
ob_empty_001 = bpy.data.objects.new('Empty.001', None)
ob_empty_002 = bpy.data.objects.new('Empty.002', None)
ob_armature = bpy.data.objects.new('Armature', arm_armature)
ob_cube = bpy.data.objects.new('Cube', me_cube_001)
ob_empty_003 = bpy.data.objects.new('Empty.003', None)

# ---- transforms, parenting, visibility, modifiers, constraints
ob_man.parent = ob_armature
ob_man.matrix_parent_inverse = Matrix(((0.7169, -0.0, 0.0, -0.0), (-0.0, 0.7169, -0.0, -0.07169), (0.0, -0.0, 0.7169, 0.1243), (-0.0, 0.0, -0.0, 1.0)))
ob_man.location = (0.0, 0.08, 0.0)
ob_man.lock_rotations_4d = False
ob_man.empty_display_type = 'ARROWS'
ob_man.lineart.crease_threshold = 0.0
ob_man.use_mesh_mirror_x = True
_vg = ob_man.vertex_groups.new(name='spine.001')
for _i, _w in zip([1, 3, 4, 6, 9, 10, 11, 12, 13, 15, 16, 17, 18, 19, 24, 25, 26, 27, 53, 54, 56, 57], [0.1485, 0.1174, 0.959, 0.1128, 0.1463, 0.5184, 0.01807, 0.1628, 0.5138, 0.08279, 0.9879, 0.075, 0.1472, 0.494, 0.01313, 0.1074, 0.04147, 0.0004456, 0.1272, 0.1944, 0.4869, 0.1581]): _vg.add([_i], _w, 'REPLACE')
_vg = ob_man.vertex_groups.new(name='Spine.002')
for _i, _w in zip([3, 5, 8, 9, 10, 11, 12, 13, 14, 15, 17, 18, 19, 53, 56, 57, 58, 78], [0.008608, 0.01421, 0.06615, 0.5098, 0.1313, 0.1021, 0.4771, 0.1386, 0.1395, 0.7758, 0.1964, 0.3832, 0.1206, 0.01086, 0.1428, 0.4895, 0.07993, 0.0163]): _vg.add([_i], _w, 'REPLACE')
_vg = ob_man.vertex_groups.new(name='spine.003')
for _i, _w in zip([5, 7, 12, 14, 15, 17, 18, 19, 55, 107, 109, 113], [0.04113, 0.2573, 0.004728, 0.6034, 0.0752, 0.2933, 0.1515, 0.0219, 0.05669, 0.1061, 0.01251, 0.01116]): _vg.add([_i], _w, 'REPLACE')
_vg = ob_man.vertex_groups.new(name='neck.001')
for _i, _w in zip([0, 2, 5, 7, 14, 17, 18, 55, 105, 106, 107, 108, 109, 110, 111, 112, 113, 114], [0.01852, 0.08017, 0.1888, 0.2753, 0.06518, 0.05786, 0.01041, 0.714, 0.8344, 0.7454, 0.654, 0.7566, 0.3035, 0.828, 0.5278, 0.7917, 0.8291, 0.5757]): _vg.add([_i], _w, 'REPLACE')
_vg = ob_man.vertex_groups.new(name='head.001')
for _i, _w in zip([105, 106, 108, 110, 111, 112, 113, 114, 209, 210, 211, 212, 213, 214, 215, 216, 217, 218, 219, 220, 221, 222, 223, 224, 225, 226, 227, 228, 229, 230, 231, 232, 233, 234, 235, 236, 237, 238, 239, 240, 241, 242], [0.04437, 0.004856, 0.0548, 0.1575, 0.4618, 0.1958, 0.1824, 0.3899, 1.0, 1.0, 1.0, 1.0, 1.0, 1.0, 1.0, 1.0, 1.0, 1.0, 1.0, 1.0, 1.0, 1.0, 1.0, 1.0, 1.0, 1.0, 1.0, 1.0, 1.0, 1.0, 1.0, 1.0, 1.0, 1.0, 1.0, 1.0, 1.0, 1.0, 1.0, 1.0, 1.0, 1.0]): _vg.add([_i], _w, 'REPLACE')
_vg = ob_man.vertex_groups.new(name='shoulder.L')
for _i, _w in zip([0, 2, 5, 7, 8, 9, 10, 11, 12, 13, 14, 15, 17, 18, 19, 52, 55, 56, 57, 58, 75, 76, 77, 78, 79, 80, 103, 105, 106, 107, 108, 109, 110, 112, 113, 114], [0.9137, 0.8338, 0.2345, 0.234, 0.6884, 0.1638, 0.03273, 0.5197, 0.1481, 0.03377, 0.1133, 0.02593, 0.1494, 0.09852, 0.0157, 0.8952, 0.1565, 0.03835, 0.153, 0.4606, 0.06532, 0.1022, 0.1762, 0.1802, 0.07699, 0.1802, 0.003568, 0.04421, 0.1805, 0.1277, 0.1529, 0.292, 0.05508, 0.05687, 0.05458, 0.0007502]): _vg.add([_i], _w, 'REPLACE')
_vg = ob_man.vertex_groups.new(name='Bicep.L')
for _i, _w in zip([0, 2, 8, 9, 11, 12, 17, 18, 52, 57, 58, 75, 76, 77, 78, 79, 80, 87, 88, 89, 90, 91, 92, 93, 94, 95, 96, 97, 98, 99, 100, 101, 102, 103, 104], [0.01303, 0.02817, 0.1904, 0.08045, 0.2711, 0.07659, 0.0429, 0.02099, 0.07356, 0.08423, 0.3971, 0.9309, 0.8786, 0.7923, 0.7529, 0.9172, 0.7815, 0.9173, 0.8904, 0.4661, 0.2637, 0.7243, 0.5213, 0.06667, 0.01773, 0.02934, 0.05554, 0.001703, 0.06273, 0.9881, 0.9426, 0.9878, 0.9943, 0.9649, 0.9845]): _vg.add([_i], _w, 'REPLACE')
_vg = ob_man.vertex_groups.new(name='forearm.L')
for _i, _w in zip([81, 82, 83, 84, 85, 86, 87, 88, 89, 90, 91, 92, 93, 94, 95, 96, 97, 98, 100, 129, 143], [1.0, 1.0, 1.0, 0.9552, 1.0, 1.0, 0.2067, 0.2256, 0.1026, 0.1086, 0.2273, 0.1145, 1.0, 1.0, 1.0, 1.0, 1.0, 0.9305, 0.04361, 0.008116, 0.1728]): _vg.add([_i], _w, 'REPLACE')
_vg = ob_man.vertex_groups.new(name='thumbBase.L')
for _i, _w in zip([81, 82, 83, 84, 85, 86, 128, 130, 132, 139, 140, 141, 142, 144, 146, 147], [0.1229, 0.955, 0.01282, 0.843, 0.8128, 0.1994, 0.07978, 0.1361, 0.1032, 0.109, 0.04192, 0.8591, 0.8935, 0.0941, 0.08942, 0.03169]): _vg.add([_i], _w, 'REPLACE')
_vg = ob_man.vertex_groups.new(name='thumb.L')
for _i, _w in zip([128, 130, 131, 132, 136, 141, 142, 145, 146, 147, 148, 149, 150, 151, 152, 205, 206, 207, 208], [0.7158, 0.7458, 0.05455, 0.002758, 0.03324, 0.09164, 0.05989, 0.9439, 0.9068, 0.951, 0.9761, 0.0, 0.0, 0.0, 0.0, 0.9972, 0.9957, 0.9906, 0.9942]): _vg.add([_i], _w, 'REPLACE')
_vg = ob_man.vertex_groups.new(name='hand.L')
for _i, _w in zip([81, 82, 83, 84, 85, 86, 127, 128, 129, 130, 131, 132, 133, 135, 136, 137, 138, 139, 140, 141, 142, 143, 144, 145, 146, 154, 156, 207], [0.7478, 0.1893, 0.1534, 0.2022, 0.1633, 0.02028, 0.7997, 0.209, 0.7333, 0.1974, 0.787, 0.9193, 0.05292, 0.086, 7.575e-05, 0.01283, 0.04651, 0.8479, 0.8943, 0.2226, 0.2281, 0.7802, 0.9491, 0.004595, 0.09197, 0.05279, 0.02626, 0.004098]): _vg.add([_i], _w, 'REPLACE')
_vg = ob_man.vertex_groups.new(name='pinky.L.001')
for _i, _w in zip([127, 129, 133, 135, 138, 140, 143, 154, 156, 173, 174, 175, 176, 178, 179, 181], [0.1457, 0.208, 0.7656, 0.7145, 0.05929, 0.009934, 0.007347, 0.6921, 0.6938, 1.0, 1.0, 1.0, 1.0, 0.02867, 0.05067, 0.02613]): _vg.add([_i], _w, 'REPLACE')
_vg = ob_man.vertex_groups.new(name='pinky.L.002')
for _i, _w in zip([154, 156, 169, 170, 173, 174, 175, 176, 177, 178, 179, 180], [0.05273, 0.05724, 0.04162, 0.008699, 1.0, 1.0, 1.0, 1.0, 1.0, 1.0, 1.0, 1.0]): _vg.add([_i], _w, 'REPLACE')
_vg = ob_man.vertex_groups.new(name='pinky.L.003')
for _i, _w in zip([169, 170, 171, 172, 173, 176, 177, 178, 179, 180], [1.0, 1.0, 1.0, 1.0, 0.07625, 0.05281, 1.0, 1.0, 1.0, 1.0]): _vg.add([_i], _w, 'REPLACE')
_vg = ob_man.vertex_groups.new(name='ring.L.001')
for _i, _w in zip([131, 133, 137, 138, 153, 154, 156, 173, 181, 182, 183, 184, 185, 186, 187, 189], [0.0938, 0.07966, 0.6947, 0.6988, 0.04649, 0.7132, 0.6949, 0.07956, 1.0, 1.0, 1.0, 1.0, 0.05317, 0.02682, 0.02601, 0.01927]): _vg.add([_i], _w, 'REPLACE')
_vg = ob_man.vertex_groups.new(name='ring.L.002')
for _i, _w in zip([137, 166, 167, 168, 181, 182, 183, 184, 185, 186, 187, 188], [0.03381, 0.05053, 0.05574, 0.04845, 1.0, 1.0, 1.0, 1.0, 1.0, 1.0, 1.0, 1.0]): _vg.add([_i], _w, 'REPLACE')
_vg = ob_man.vertex_groups.new(name='ring.L.003')
for _i, _w in zip([165, 166, 167, 168, 184, 185, 186, 187, 188], [0.9888, 1.0, 1.0, 1.0, 0.05368, 1.0, 1.0, 1.0, 1.0]): _vg.add([_i], _w, 'REPLACE')
_vg = ob_man.vertex_groups.new(name='mid.L.001')
for _i, _w in zip([128, 134, 137, 138, 153, 154, 155, 182, 189, 190, 191, 192, 193, 195, 196, 199], [0.02669, 0.06967, 0.6828, 0.6801, 0.6741, 0.05191, 0.6865, 0.03144, 1.0, 1.0, 1.0, 1.0, 0.03536, 0.03447, 0.05943, 0.03277]): _vg.add([_i], _w, 'REPLACE')
_vg = ob_man.vertex_groups.new(name='mid.L.002')
for _i, _w in zip([161, 162, 163, 164, 189, 190, 191, 192, 193, 194, 195, 196, 197, 201], [0.06797, 0.07755, 0.06171, 0.2027, 1.0, 1.0, 1.0, 1.0, 1.0, 1.0, 1.0, 1.0, 0.03886, 0.006288]): _vg.add([_i], _w, 'REPLACE')
_vg = ob_man.vertex_groups.new(name='mid.L.003')
_vg.add([161, 162, 163, 164, 193, 194, 195, 196], 1.0, 'REPLACE')
_vg = ob_man.vertex_groups.new(name='index.L.001')
for _i, _w in zip([128, 130, 134, 136, 138, 146, 153, 155, 192, 197, 198, 199, 200, 201, 202, 204], [0.04378, 0.1009, 0.7064, 0.6846, 0.07485, 0.006358, 0.674, 0.6911, 0.03449, 1.0, 1.0, 1.0, 1.0, 0.03918, 0.05689, 0.0001982]): _vg.add([_i], _w, 'REPLACE')
_vg = ob_man.vertex_groups.new(name='index.L.002')
for _i, _w in zip([134, 136, 157, 158, 159, 160, 192, 197, 198, 199, 200, 201, 202, 203, 204], [0.002209, 0.04021, 0.07084, 0.0295, 0.08172, 0.06457, 0.08967, 1.0, 1.0, 1.0, 1.0, 1.0, 1.0, 1.0, 1.0]): _vg.add([_i], _w, 'REPLACE')
_vg = ob_man.vertex_groups.new(name='index.L.003')
for _i, _w in zip([157, 158, 159, 160, 198, 201, 202, 203, 204], [0.9915, 1.0, 1.0, 1.0, 0.003208, 1.0, 1.0, 1.0, 1.0]): _vg.add([_i], _w, 'REPLACE')
_vg = ob_man.vertex_groups.new(name='shoulder.R')
for _i, _w in zip([2, 5, 7, 14, 17, 18, 55, 105, 107, 109, 113], [0.003508, 0.454, 0.2205, 0.05146, 0.1369, 0.07091, 0.04891, 0.05704, 0.09129, 0.3097, 0.003948]): _vg.add([_i], _w, 'REPLACE')
_vg = ob_man.vertex_groups.new(name='Bicep.R')
_vg = ob_man.vertex_groups.new(name='forearm.R')
_vg = ob_man.vertex_groups.new(name='thumbBase.R')
_vg = ob_man.vertex_groups.new(name='thumb.R')
_vg = ob_man.vertex_groups.new(name='hand.R')
_vg = ob_man.vertex_groups.new(name='pinky.R.001')
_vg = ob_man.vertex_groups.new(name='pinky.R.002')
_vg = ob_man.vertex_groups.new(name='pinky.R.003')
_vg = ob_man.vertex_groups.new(name='ring.R.001')
_vg = ob_man.vertex_groups.new(name='ring.R.002')
_vg = ob_man.vertex_groups.new(name='ring.R.003')
_vg = ob_man.vertex_groups.new(name='mid.R.001')
_vg = ob_man.vertex_groups.new(name='mid.R.002')
_vg = ob_man.vertex_groups.new(name='mid.R.003')
_vg = ob_man.vertex_groups.new(name='index.R.001')
_vg = ob_man.vertex_groups.new(name='index.R.002')
_vg = ob_man.vertex_groups.new(name='thumbTip.L')
for _i, _w in zip([146, 149, 150, 151, 152, 205, 206, 207, 208], [0.0, 0.09646, 0.06392, 0.06064, 0.1255, 0.0, 0.0, 0.0, 0.0]): _vg.add([_i], _w, 'REPLACE')
_vg = ob_man.vertex_groups.new(name='thumbTip.R')
_vg = ob_man.vertex_groups.new(name='index.R.003')
_vg = ob_man.vertex_groups.new(name='kalf.L')
for _i, _w in zip([28, 29, 30, 31, 40, 41, 42, 43, 44, 45, 46, 47, 63, 64, 69, 70, 71, 72], [0.2548, 0.2254, 0.262, 0.2369, 1.0, 1.0, 0.978, 0.9908, 1.0, 1.0, 1.0, 1.0, 0.2349, 0.2477, 1.0, 1.0, 1.0, 1.0]): _vg.add([_i], _w, 'REPLACE')
_vg = ob_man.vertex_groups.new(name='kalf.R')
_vg = ob_man.vertex_groups.new(name='thigh.L')
for _i, _w in zip([20, 21, 22, 23, 24, 27, 28, 29, 30, 31, 32, 33, 34, 35, 36, 37, 38, 39, 59, 61, 63, 64, 65, 66, 67, 68], [0.2815, 0.1809, 0.02956, 0.02971, 0.03023, 0.0301, 0.4453, 0.4811, 0.4584, 0.4985, 0.9718, 0.9838, 1.0, 1.0, 1.0, 0.9858, 1.0, 1.0, 0.2725, 0.02421, 0.4128, 0.4666, 0.988, 1.0, 0.9015, 1.0]): _vg.add([_i], _w, 'REPLACE')
_vg = ob_man.vertex_groups.new(name='thigh.R')
for _i, _w in zip([22, 23], [0.02956, 0.02971]): _vg.add([_i], _w, 'REPLACE')
_vg = ob_man.vertex_groups.new(name='foot.L')
for _i, _w in zip([48, 49, 50, 51, 73, 74, 115, 116, 117, 118, 119, 120, 121, 122, 123, 124, 125, 126], [1.0, 1.0, 1.0, 1.0, 0.9859, 1.0, 1.0, 1.0, 1.0, 1.0, 1.0, 1.0, 1.0, 1.0, 1.0, 0.9489, 1.0, 1.0]): _vg.add([_i], _w, 'REPLACE')
_vg = ob_man.vertex_groups.new(name='foot.R')
_vg = ob_man.vertex_groups.new(name='hipMid.L')
for _i, _w in zip([20, 21, 24, 26, 27, 59, 61], [0.5855, 1.0, 0.471, 0.0, 1.0, 0.6483, 0.4056]): _vg.add([_i], _w, 'REPLACE')
_vg = ob_man.vertex_groups.new(name='hipMid.R')
for _i, _w in zip([26], [0.0]): _vg.add([_i], _w, 'REPLACE')
_vg = ob_man.vertex_groups.new(name='hipcentre')
for _i, _w in zip([22, 23], [0.9906, 0.5144]): _vg.add([_i], _w, 'REPLACE')
_m = ob_man.modifiers.new('Mirror', 'MIRROR')
_m = ob_man.modifiers.new('Armature', 'ARMATURE')
_m.object = ob_armature
ob_empty.location = (1.133, 6.949, 0.0)
ob_empty.rotation_euler = (1.571, -0.0, -0.0)
ob_empty.empty_display_type = 'IMAGE'
ob_empty.empty_display_size = 5.0
ob_empty.use_empty_image_alpha = True
ob_empty.color = (1.0, 1.0, 1.0, 0.2538)
ob_empty_001.location = (-7.014, 0.1096, 0.0)
ob_empty_001.rotation_euler = (1.571, -0.0, -1.569)
ob_empty_001.empty_display_type = 'IMAGE'
ob_empty_001.empty_display_size = 5.0
ob_empty_001.use_empty_image_alpha = True
ob_empty_001.color = (1.0, 1.0, 1.0, 0.25)
ob_empty_002.location = (1.765, 6.946, 0.7896)
ob_empty_002.rotation_euler = (1.571, -0.7476, -1.246e-07)
ob_empty_002.empty_display_type = 'IMAGE'
ob_empty_002.empty_display_size = 5.0
ob_empty_002.use_empty_image_alpha = True
ob_empty_002.color = (1.0, 1.0, 1.0, 0.2538)
ob_armature.location = (0.0, 0.1, 2.23)
ob_armature.scale = (1.395, 1.395, 1.395)
ob_armature.show_in_front = True
ob_cube.location = (0.1689, -0.2251, 5.385)
ob_empty_003.location = (11.19, 0.0, 4.347)
ob_empty_003.rotation_euler = (1.571, 0.0, -1.571)
ob_empty_003.scale = (2.534, 2.534, 2.534)
ob_empty_003.empty_display_type = 'IMAGE'
ob_empty_003.empty_display_size = 5.0

# ---- collection membership
col_collection.objects.link(ob_man)
col_collection.objects.link(ob_empty)
col_collection.objects.link(ob_empty_001)
col_collection.objects.link(ob_empty_002)
col_collection.objects.link(ob_armature)
col_collection.objects.link(ob_cube)
col_collection.objects.link(ob_empty_003)

# ---- scene / render settings (as saved in the file)
scene.frame_start = 1; scene.frame_end = 25; scene.frame_set(1)
scene.render.engine = 'BLENDER_EEVEE_NEXT'
scene.cycles.sampling_pattern = 'TABULATED_SOBOL'
scene.eevee.ray_tracing_options.trace_max_roughness = 0.0
bpy.context.view_layer.update()

# ---- added for rendering (the .blend has no active camera and no usable light): camera, sun
cam_auto = bpy.data.cameras.new('AutoCamera')
cam_auto.lens = 50.0
cam_auto.sensor_width = 36.0
cam_auto.clip_end = 1000.0
ob_auto_camera = bpy.data.objects.new('AutoCamera', cam_auto)
scene.collection.objects.link(ob_auto_camera)
ob_auto_camera.location = (6.77185, -7.93152, 8.68598)
ob_auto_camera.rotation_euler = (1.09748, -7.21219e-08, 0.694738)
scene.camera = ob_auto_camera
light_auto_sun = bpy.data.lights.new('AutoSun', 'SUN')
light_auto_sun.energy = 3.0
light_auto_sun.angle = 0.0523599
ob_auto_sun = bpy.data.objects.new('AutoSun', light_auto_sun)
scene.collection.objects.link(ob_auto_sun)
ob_auto_sun.rotation_euler = (0.872665, 0.174533, 0.523599)
bpy.context.view_layer.update()
